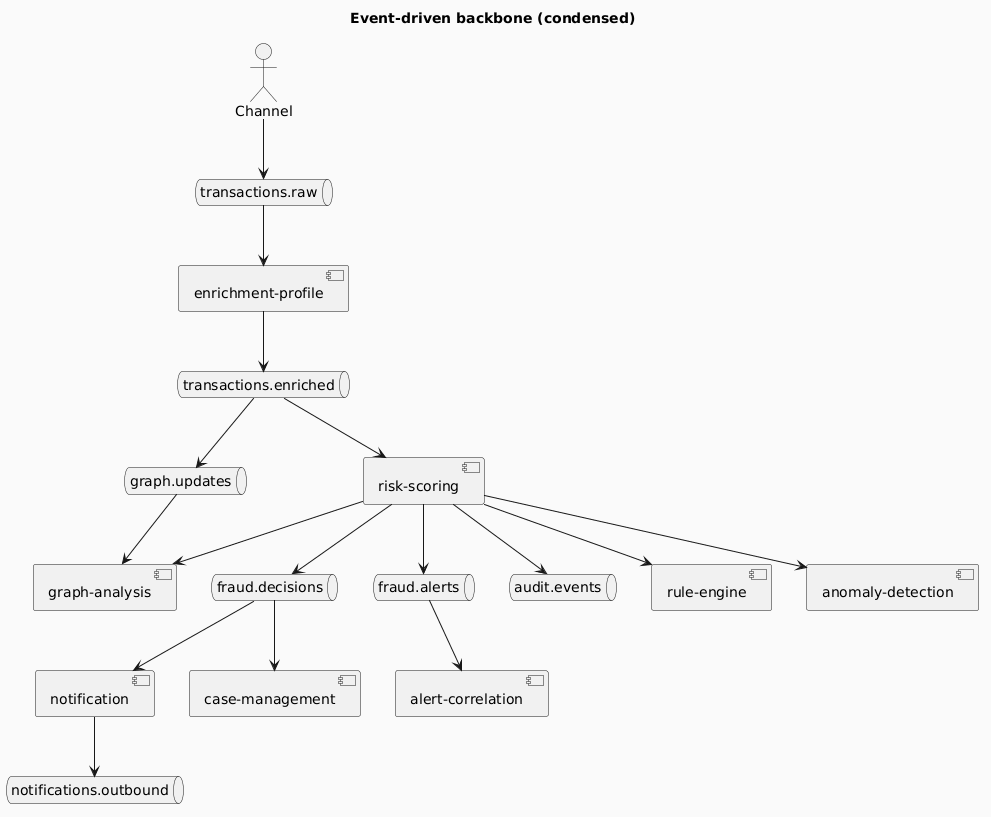

The diagram above was rendered by PlantUML. Its source (embedded in the PNG):
@startuml
title Event-driven backbone (condensed)
skinparam backgroundColor #FAFAFA

actor Channel
queue "transactions.raw" as raw
queue "transactions.enriched" as enr
queue "fraud.decisions" as dec
queue "fraud.alerts" as alt
queue "audit.events" as aud
queue "notifications.outbound" as ntf
queue "graph.updates" as gup

Channel --> raw
raw --> [enrichment-profile]
[enrichment-profile] --> enr
enr --> [risk-scoring]
[risk-scoring] --> [rule-engine]
[risk-scoring] --> [anomaly-detection]
[risk-scoring] --> [graph-analysis]
[risk-scoring] --> dec
[risk-scoring] --> alt
[risk-scoring] --> aud
dec --> [notification]
dec --> [case-management]
alt --> [alert-correlation]
enr --> gup
gup --> [graph-analysis]
[notification] --> ntf
@enduml